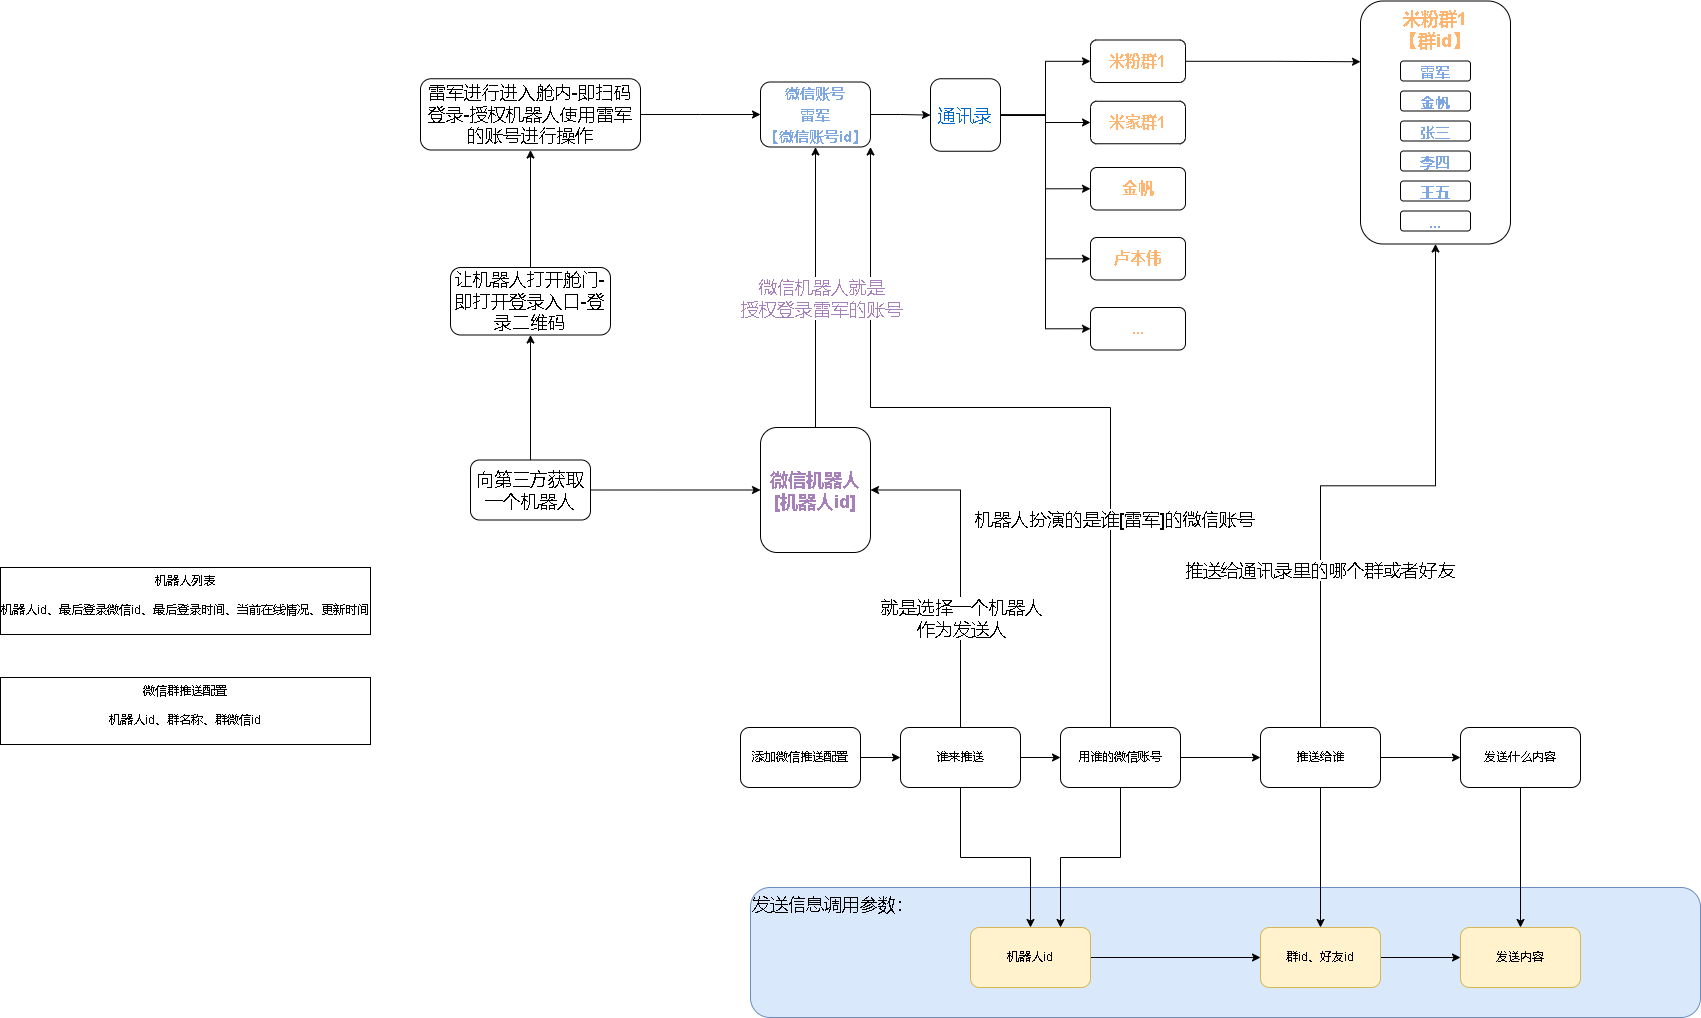

The diagram above was exported from draw.io. Its source (the exported page's mxGraphModel, read from the mxfile embedded in the PNG):
<mxGraphModel dx="2249" dy="754" grid="1" gridSize="10" guides="1" tooltips="1" connect="1" arrows="1" fold="1" page="1" pageScale="1" pageWidth="827" pageHeight="1169" math="0" shadow="0">
  <root>
    <mxCell id="0" />
    <mxCell id="1" parent="0" />
    <mxCell id="YGVoMXdqs_4ghO0lIFOt-67" value="发送信息调用参数：" style="rounded=1;whiteSpace=wrap;html=1;fontSize=18;align=left;verticalAlign=top;fillColor=#dae8fc;strokeColor=#6c8ebf;" parent="1" vertex="1">
      <mxGeometry x="50" y="920" width="950" height="130" as="geometry" />
    </mxCell>
    <mxCell id="YGVoMXdqs_4ghO0lIFOt-4" value="" style="edgeStyle=orthogonalEdgeStyle;rounded=0;orthogonalLoop=1;jettySize=auto;html=1;" parent="1" source="YGVoMXdqs_4ghO0lIFOt-1" target="YGVoMXdqs_4ghO0lIFOt-3" edge="1">
      <mxGeometry relative="1" as="geometry" />
    </mxCell>
    <mxCell id="YGVoMXdqs_4ghO0lIFOt-1" value="添加微信推送配置" style="rounded=1;whiteSpace=wrap;html=1;" parent="1" vertex="1">
      <mxGeometry x="40" y="760" width="120" height="60" as="geometry" />
    </mxCell>
    <mxCell id="YGVoMXdqs_4ghO0lIFOt-6" value="" style="edgeStyle=orthogonalEdgeStyle;rounded=0;orthogonalLoop=1;jettySize=auto;html=1;" parent="1" source="YGVoMXdqs_4ghO0lIFOt-3" target="YGVoMXdqs_4ghO0lIFOt-5" edge="1">
      <mxGeometry relative="1" as="geometry" />
    </mxCell>
    <mxCell id="YGVoMXdqs_4ghO0lIFOt-40" style="edgeStyle=orthogonalEdgeStyle;rounded=0;orthogonalLoop=1;jettySize=auto;html=1;entryX=1;entryY=0.5;entryDx=0;entryDy=0;fontSize=18;fontColor=#A680B8;" parent="1" source="YGVoMXdqs_4ghO0lIFOt-3" target="YGVoMXdqs_4ghO0lIFOt-34" edge="1">
      <mxGeometry relative="1" as="geometry">
        <Array as="points">
          <mxPoint x="260" y="523" />
        </Array>
      </mxGeometry>
    </mxCell>
    <mxCell id="YGVoMXdqs_4ghO0lIFOt-41" value="&lt;font color=&quot;#000000&quot;&gt;就是选择一个机器人&lt;br&gt;作为发送人&lt;/font&gt;" style="edgeLabel;html=1;align=center;verticalAlign=middle;resizable=0;points=[];fontSize=18;fontColor=#A680B8;" parent="YGVoMXdqs_4ghO0lIFOt-40" vertex="1" connectable="0">
      <mxGeometry x="-0.371" y="2" relative="1" as="geometry">
        <mxPoint x="2" y="-7" as="offset" />
      </mxGeometry>
    </mxCell>
    <mxCell id="YGVoMXdqs_4ghO0lIFOt-58" value="" style="edgeStyle=orthogonalEdgeStyle;rounded=0;orthogonalLoop=1;jettySize=auto;html=1;fontSize=18;fontColor=#000000;" parent="1" source="YGVoMXdqs_4ghO0lIFOt-3" target="YGVoMXdqs_4ghO0lIFOt-57" edge="1">
      <mxGeometry relative="1" as="geometry" />
    </mxCell>
    <mxCell id="YGVoMXdqs_4ghO0lIFOt-3" value="谁来推送" style="whiteSpace=wrap;html=1;rounded=1;" parent="1" vertex="1">
      <mxGeometry x="200" y="760" width="120" height="60" as="geometry" />
    </mxCell>
    <mxCell id="YGVoMXdqs_4ghO0lIFOt-39" value="" style="edgeStyle=orthogonalEdgeStyle;rounded=0;orthogonalLoop=1;jettySize=auto;html=1;fontSize=18;fontColor=#A680B8;" parent="1" source="YGVoMXdqs_4ghO0lIFOt-5" target="YGVoMXdqs_4ghO0lIFOt-38" edge="1">
      <mxGeometry relative="1" as="geometry" />
    </mxCell>
    <mxCell id="YGVoMXdqs_4ghO0lIFOt-42" style="edgeStyle=orthogonalEdgeStyle;rounded=0;orthogonalLoop=1;jettySize=auto;html=1;entryX=1;entryY=1;entryDx=0;entryDy=0;fontSize=18;fontColor=#A680B8;" parent="1" source="YGVoMXdqs_4ghO0lIFOt-5" target="YGVoMXdqs_4ghO0lIFOt-16" edge="1">
      <mxGeometry relative="1" as="geometry">
        <Array as="points">
          <mxPoint x="410" y="440" />
          <mxPoint x="170" y="440" />
        </Array>
      </mxGeometry>
    </mxCell>
    <mxCell id="YGVoMXdqs_4ghO0lIFOt-43" value="&lt;font color=&quot;#000000&quot;&gt;机器人扮演的是谁[雷军]的微信账号&lt;/font&gt;" style="edgeLabel;html=1;align=center;verticalAlign=middle;resizable=0;points=[];fontSize=18;fontColor=#A680B8;" parent="YGVoMXdqs_4ghO0lIFOt-42" vertex="1" connectable="0">
      <mxGeometry x="-0.4906" y="-3" relative="1" as="geometry">
        <mxPoint as="offset" />
      </mxGeometry>
    </mxCell>
    <mxCell id="YGVoMXdqs_4ghO0lIFOt-60" style="edgeStyle=orthogonalEdgeStyle;rounded=0;orthogonalLoop=1;jettySize=auto;html=1;entryX=0.75;entryY=0;entryDx=0;entryDy=0;fontSize=18;fontColor=#000000;" parent="1" source="YGVoMXdqs_4ghO0lIFOt-5" target="YGVoMXdqs_4ghO0lIFOt-57" edge="1">
      <mxGeometry relative="1" as="geometry" />
    </mxCell>
    <mxCell id="YGVoMXdqs_4ghO0lIFOt-5" value="用谁的微信账号" style="whiteSpace=wrap;html=1;rounded=1;" parent="1" vertex="1">
      <mxGeometry x="360" y="760" width="120" height="60" as="geometry" />
    </mxCell>
    <mxCell id="YGVoMXdqs_4ghO0lIFOt-9" value="&lt;b style=&quot;font-size: 18px;&quot;&gt;&lt;font color=&quot;#ffb570&quot;&gt;米粉群1&lt;br&gt;【群id】&lt;br&gt;&lt;/font&gt;&lt;/b&gt;" style="rounded=1;whiteSpace=wrap;html=1;align=center;verticalAlign=top;" parent="1" vertex="1">
      <mxGeometry x="660" y="33.5" width="150" height="243" as="geometry" />
    </mxCell>
    <mxCell id="YGVoMXdqs_4ghO0lIFOt-10" value="&lt;font color=&quot;#7ea6e0&quot; style=&quot;font-size: 15px;&quot;&gt;&lt;b&gt;雷军&lt;/b&gt;&lt;/font&gt;" style="rounded=1;whiteSpace=wrap;html=1;fontSize=18;fontColor=#FFB570;" parent="1" vertex="1">
      <mxGeometry x="700" y="93.5" width="70" height="20" as="geometry" />
    </mxCell>
    <mxCell id="YGVoMXdqs_4ghO0lIFOt-11" value="&lt;font color=&quot;#7ea6e0&quot; style=&quot;font-size: 15px;&quot;&gt;&lt;b&gt;金帆&lt;/b&gt;&lt;/font&gt;" style="rounded=1;whiteSpace=wrap;html=1;fontSize=18;fontColor=#FFB570;" parent="1" vertex="1">
      <mxGeometry x="700" y="123.5" width="70" height="20" as="geometry" />
    </mxCell>
    <mxCell id="YGVoMXdqs_4ghO0lIFOt-12" value="&lt;font color=&quot;#7ea6e0&quot;&gt;&lt;span style=&quot;font-size: 15px;&quot;&gt;&lt;b&gt;张三&lt;/b&gt;&lt;/span&gt;&lt;/font&gt;" style="rounded=1;whiteSpace=wrap;html=1;fontSize=18;fontColor=#FFB570;" parent="1" vertex="1">
      <mxGeometry x="700" y="153.5" width="70" height="20" as="geometry" />
    </mxCell>
    <mxCell id="YGVoMXdqs_4ghO0lIFOt-13" value="&lt;font color=&quot;#7ea6e0&quot;&gt;&lt;span style=&quot;font-size: 15px;&quot;&gt;&lt;b&gt;李四&lt;/b&gt;&lt;/span&gt;&lt;/font&gt;" style="rounded=1;whiteSpace=wrap;html=1;fontSize=18;fontColor=#FFB570;" parent="1" vertex="1">
      <mxGeometry x="700" y="183.5" width="70" height="20" as="geometry" />
    </mxCell>
    <mxCell id="YGVoMXdqs_4ghO0lIFOt-14" value="&lt;font color=&quot;#7ea6e0&quot;&gt;&lt;span style=&quot;font-size: 15px;&quot;&gt;&lt;b&gt;王五&lt;/b&gt;&lt;/span&gt;&lt;/font&gt;" style="rounded=1;whiteSpace=wrap;html=1;fontSize=18;fontColor=#FFB570;" parent="1" vertex="1">
      <mxGeometry x="700" y="213.5" width="70" height="20" as="geometry" />
    </mxCell>
    <mxCell id="YGVoMXdqs_4ghO0lIFOt-15" value="&lt;font color=&quot;#7ea6e0&quot;&gt;&lt;span style=&quot;font-size: 15px;&quot;&gt;&lt;b&gt;...&lt;/b&gt;&lt;/span&gt;&lt;/font&gt;" style="rounded=1;whiteSpace=wrap;html=1;fontSize=18;fontColor=#FFB570;" parent="1" vertex="1">
      <mxGeometry x="700" y="243.5" width="70" height="20" as="geometry" />
    </mxCell>
    <mxCell id="YGVoMXdqs_4ghO0lIFOt-20" value="" style="edgeStyle=orthogonalEdgeStyle;rounded=0;orthogonalLoop=1;jettySize=auto;html=1;fontSize=15;fontColor=#7EA6E0;" parent="1" source="YGVoMXdqs_4ghO0lIFOt-16" target="YGVoMXdqs_4ghO0lIFOt-19" edge="1">
      <mxGeometry relative="1" as="geometry" />
    </mxCell>
    <mxCell id="YGVoMXdqs_4ghO0lIFOt-16" value="&lt;font color=&quot;#7ea6e0&quot; style=&quot;font-size: 15px;&quot;&gt;&lt;b&gt;微信账号&lt;br&gt;雷军&lt;br&gt;【微信账号id】&lt;br&gt;&lt;/b&gt;&lt;/font&gt;" style="rounded=1;whiteSpace=wrap;html=1;fontSize=18;fontColor=#FFB570;" parent="1" vertex="1">
      <mxGeometry x="60" y="114.5" width="110" height="65" as="geometry" />
    </mxCell>
    <mxCell id="YGVoMXdqs_4ghO0lIFOt-24" value="" style="edgeStyle=orthogonalEdgeStyle;rounded=0;orthogonalLoop=1;jettySize=auto;html=1;fontSize=15;fontColor=#0066CC;" parent="1" source="YGVoMXdqs_4ghO0lIFOt-19" target="YGVoMXdqs_4ghO0lIFOt-23" edge="1">
      <mxGeometry relative="1" as="geometry" />
    </mxCell>
    <mxCell id="YGVoMXdqs_4ghO0lIFOt-29" style="edgeStyle=orthogonalEdgeStyle;rounded=0;orthogonalLoop=1;jettySize=auto;html=1;entryX=0;entryY=0.5;entryDx=0;entryDy=0;fontSize=16;fontColor=#FFB570;" parent="1" source="YGVoMXdqs_4ghO0lIFOt-19" target="YGVoMXdqs_4ghO0lIFOt-25" edge="1">
      <mxGeometry relative="1" as="geometry" />
    </mxCell>
    <mxCell id="YGVoMXdqs_4ghO0lIFOt-30" style="edgeStyle=orthogonalEdgeStyle;rounded=0;orthogonalLoop=1;jettySize=auto;html=1;entryX=0;entryY=0.5;entryDx=0;entryDy=0;fontSize=16;fontColor=#FFB570;" parent="1" source="YGVoMXdqs_4ghO0lIFOt-19" target="YGVoMXdqs_4ghO0lIFOt-26" edge="1">
      <mxGeometry relative="1" as="geometry" />
    </mxCell>
    <mxCell id="YGVoMXdqs_4ghO0lIFOt-31" style="edgeStyle=orthogonalEdgeStyle;rounded=0;orthogonalLoop=1;jettySize=auto;html=1;entryX=0;entryY=0.5;entryDx=0;entryDy=0;fontSize=16;fontColor=#FFB570;" parent="1" source="YGVoMXdqs_4ghO0lIFOt-19" target="YGVoMXdqs_4ghO0lIFOt-27" edge="1">
      <mxGeometry relative="1" as="geometry" />
    </mxCell>
    <mxCell id="YGVoMXdqs_4ghO0lIFOt-32" style="edgeStyle=orthogonalEdgeStyle;rounded=0;orthogonalLoop=1;jettySize=auto;html=1;entryX=0;entryY=0.5;entryDx=0;entryDy=0;fontSize=16;fontColor=#FFB570;" parent="1" source="YGVoMXdqs_4ghO0lIFOt-19" target="YGVoMXdqs_4ghO0lIFOt-28" edge="1">
      <mxGeometry relative="1" as="geometry" />
    </mxCell>
    <mxCell id="YGVoMXdqs_4ghO0lIFOt-19" value="通讯录" style="whiteSpace=wrap;html=1;fontSize=18;fontColor=#0066CC;rounded=1;" parent="1" vertex="1">
      <mxGeometry x="230" y="111.25" width="70" height="72.5" as="geometry" />
    </mxCell>
    <mxCell id="YGVoMXdqs_4ghO0lIFOt-33" style="edgeStyle=orthogonalEdgeStyle;rounded=0;orthogonalLoop=1;jettySize=auto;html=1;entryX=0;entryY=0.25;entryDx=0;entryDy=0;fontSize=16;fontColor=#FFB570;" parent="1" source="YGVoMXdqs_4ghO0lIFOt-23" target="YGVoMXdqs_4ghO0lIFOt-9" edge="1">
      <mxGeometry relative="1" as="geometry" />
    </mxCell>
    <mxCell id="YGVoMXdqs_4ghO0lIFOt-23" value="米粉群1" style="whiteSpace=wrap;html=1;fontSize=16;fontColor=#FFB570;rounded=1;fontStyle=1" parent="1" vertex="1">
      <mxGeometry x="390" y="72.5" width="95" height="42.5" as="geometry" />
    </mxCell>
    <mxCell id="YGVoMXdqs_4ghO0lIFOt-25" value="米家群1" style="whiteSpace=wrap;html=1;fontSize=16;fontColor=#FFB570;rounded=1;fontStyle=1" parent="1" vertex="1">
      <mxGeometry x="390" y="133.75" width="95" height="42.5" as="geometry" />
    </mxCell>
    <mxCell id="YGVoMXdqs_4ghO0lIFOt-26" value="金帆" style="whiteSpace=wrap;html=1;fontSize=16;fontColor=#FFB570;rounded=1;fontStyle=1" parent="1" vertex="1">
      <mxGeometry x="390" y="200" width="95" height="42.5" as="geometry" />
    </mxCell>
    <mxCell id="YGVoMXdqs_4ghO0lIFOt-27" value="卢本伟" style="whiteSpace=wrap;html=1;fontSize=16;fontColor=#FFB570;rounded=1;fontStyle=1" parent="1" vertex="1">
      <mxGeometry x="390" y="270" width="95" height="42.5" as="geometry" />
    </mxCell>
    <mxCell id="YGVoMXdqs_4ghO0lIFOt-28" value="..." style="whiteSpace=wrap;html=1;fontSize=16;fontColor=#FFB570;rounded=1;fontStyle=1" parent="1" vertex="1">
      <mxGeometry x="390" y="340" width="95" height="42.5" as="geometry" />
    </mxCell>
    <mxCell id="YGVoMXdqs_4ghO0lIFOt-35" style="edgeStyle=orthogonalEdgeStyle;rounded=0;orthogonalLoop=1;jettySize=auto;html=1;exitX=0.5;exitY=0;exitDx=0;exitDy=0;entryX=0.5;entryY=1;entryDx=0;entryDy=0;fontSize=18;fontColor=#A680B8;" parent="1" source="YGVoMXdqs_4ghO0lIFOt-34" target="YGVoMXdqs_4ghO0lIFOt-16" edge="1">
      <mxGeometry relative="1" as="geometry" />
    </mxCell>
    <mxCell id="YGVoMXdqs_4ghO0lIFOt-36" value="微信机器人就是&lt;br&gt;授权登录雷军的账号" style="edgeLabel;html=1;align=center;verticalAlign=middle;resizable=0;points=[];fontSize=18;fontColor=#A680B8;" parent="YGVoMXdqs_4ghO0lIFOt-35" vertex="1" connectable="0">
      <mxGeometry x="-0.0714" y="4" relative="1" as="geometry">
        <mxPoint x="9" as="offset" />
      </mxGeometry>
    </mxCell>
    <mxCell id="YGVoMXdqs_4ghO0lIFOt-34" value="&lt;font size=&quot;1&quot; color=&quot;#a680b8&quot;&gt;&lt;b style=&quot;font-size: 18px;&quot;&gt;微信机器人&lt;br&gt;[机器人id]&lt;br&gt;&lt;/b&gt;&lt;/font&gt;" style="rounded=1;whiteSpace=wrap;html=1;fontSize=16;fontColor=#FFB570;" parent="1" vertex="1">
      <mxGeometry x="60" y="460" width="110" height="125" as="geometry" />
    </mxCell>
    <mxCell id="YGVoMXdqs_4ghO0lIFOt-44" style="edgeStyle=orthogonalEdgeStyle;rounded=0;orthogonalLoop=1;jettySize=auto;html=1;fontSize=18;fontColor=#A680B8;" parent="1" source="YGVoMXdqs_4ghO0lIFOt-38" target="YGVoMXdqs_4ghO0lIFOt-9" edge="1">
      <mxGeometry relative="1" as="geometry" />
    </mxCell>
    <mxCell id="YGVoMXdqs_4ghO0lIFOt-45" value="&lt;font color=&quot;#000000&quot;&gt;推送给通讯录里的哪个群或者好友&lt;/font&gt;" style="edgeLabel;html=1;align=center;verticalAlign=middle;resizable=0;points=[];fontSize=18;fontColor=#A680B8;" parent="YGVoMXdqs_4ghO0lIFOt-44" vertex="1" connectable="0">
      <mxGeometry x="-0.4726" y="2" relative="1" as="geometry">
        <mxPoint as="offset" />
      </mxGeometry>
    </mxCell>
    <mxCell id="YGVoMXdqs_4ghO0lIFOt-56" value="" style="edgeStyle=orthogonalEdgeStyle;rounded=0;orthogonalLoop=1;jettySize=auto;html=1;fontSize=18;fontColor=#000000;" parent="1" source="YGVoMXdqs_4ghO0lIFOt-38" target="YGVoMXdqs_4ghO0lIFOt-55" edge="1">
      <mxGeometry relative="1" as="geometry" />
    </mxCell>
    <mxCell id="YGVoMXdqs_4ghO0lIFOt-63" value="" style="edgeStyle=orthogonalEdgeStyle;rounded=0;orthogonalLoop=1;jettySize=auto;html=1;fontSize=18;fontColor=#000000;" parent="1" source="YGVoMXdqs_4ghO0lIFOt-38" target="YGVoMXdqs_4ghO0lIFOt-62" edge="1">
      <mxGeometry relative="1" as="geometry" />
    </mxCell>
    <mxCell id="YGVoMXdqs_4ghO0lIFOt-38" value="推送给谁" style="whiteSpace=wrap;html=1;rounded=1;" parent="1" vertex="1">
      <mxGeometry x="560" y="760" width="120" height="60" as="geometry" />
    </mxCell>
    <mxCell id="YGVoMXdqs_4ghO0lIFOt-49" style="edgeStyle=orthogonalEdgeStyle;rounded=0;orthogonalLoop=1;jettySize=auto;html=1;exitX=1;exitY=0.5;exitDx=0;exitDy=0;entryX=0;entryY=0.5;entryDx=0;entryDy=0;fontSize=18;fontColor=#000000;" parent="1" source="YGVoMXdqs_4ghO0lIFOt-47" target="YGVoMXdqs_4ghO0lIFOt-34" edge="1">
      <mxGeometry relative="1" as="geometry" />
    </mxCell>
    <mxCell id="YGVoMXdqs_4ghO0lIFOt-51" value="" style="edgeStyle=orthogonalEdgeStyle;rounded=0;orthogonalLoop=1;jettySize=auto;html=1;fontSize=18;fontColor=#000000;" parent="1" source="YGVoMXdqs_4ghO0lIFOt-47" target="YGVoMXdqs_4ghO0lIFOt-50" edge="1">
      <mxGeometry relative="1" as="geometry" />
    </mxCell>
    <mxCell id="YGVoMXdqs_4ghO0lIFOt-47" value="向第三方获取一个机器人" style="rounded=1;whiteSpace=wrap;html=1;fontSize=18;fontColor=#000000;" parent="1" vertex="1">
      <mxGeometry x="-230" y="492.5" width="120" height="60" as="geometry" />
    </mxCell>
    <mxCell id="YGVoMXdqs_4ghO0lIFOt-53" value="" style="edgeStyle=orthogonalEdgeStyle;rounded=0;orthogonalLoop=1;jettySize=auto;html=1;fontSize=18;fontColor=#000000;" parent="1" source="YGVoMXdqs_4ghO0lIFOt-50" target="YGVoMXdqs_4ghO0lIFOt-52" edge="1">
      <mxGeometry relative="1" as="geometry" />
    </mxCell>
    <mxCell id="YGVoMXdqs_4ghO0lIFOt-50" value="让机器人打开舱门-即打开登录入口-登录二维码" style="whiteSpace=wrap;html=1;fontSize=18;fontColor=#000000;rounded=1;" parent="1" vertex="1">
      <mxGeometry x="-250" y="300" width="160" height="67.5" as="geometry" />
    </mxCell>
    <mxCell id="YGVoMXdqs_4ghO0lIFOt-54" style="edgeStyle=orthogonalEdgeStyle;rounded=0;orthogonalLoop=1;jettySize=auto;html=1;entryX=0;entryY=0.5;entryDx=0;entryDy=0;fontSize=18;fontColor=#000000;" parent="1" source="YGVoMXdqs_4ghO0lIFOt-52" target="YGVoMXdqs_4ghO0lIFOt-16" edge="1">
      <mxGeometry relative="1" as="geometry" />
    </mxCell>
    <mxCell id="YGVoMXdqs_4ghO0lIFOt-52" value="雷军进行进入舱内-即扫码登录-授权机器人使用雷军的账号进行操作" style="whiteSpace=wrap;html=1;fontSize=18;fontColor=#000000;rounded=1;" parent="1" vertex="1">
      <mxGeometry x="-280" y="111.25" width="220" height="71.25" as="geometry" />
    </mxCell>
    <mxCell id="YGVoMXdqs_4ghO0lIFOt-65" value="" style="edgeStyle=orthogonalEdgeStyle;rounded=0;orthogonalLoop=1;jettySize=auto;html=1;fontSize=18;fontColor=#000000;" parent="1" source="YGVoMXdqs_4ghO0lIFOt-55" target="YGVoMXdqs_4ghO0lIFOt-64" edge="1">
      <mxGeometry relative="1" as="geometry" />
    </mxCell>
    <mxCell id="YGVoMXdqs_4ghO0lIFOt-55" value="发送什么内容" style="whiteSpace=wrap;html=1;rounded=1;" parent="1" vertex="1">
      <mxGeometry x="760" y="760" width="120" height="60" as="geometry" />
    </mxCell>
    <mxCell id="YGVoMXdqs_4ghO0lIFOt-61" style="edgeStyle=orthogonalEdgeStyle;rounded=0;orthogonalLoop=1;jettySize=auto;html=1;fontSize=18;fontColor=#000000;" parent="1" source="YGVoMXdqs_4ghO0lIFOt-57" edge="1">
      <mxGeometry relative="1" as="geometry">
        <mxPoint x="560" y="990" as="targetPoint" />
      </mxGeometry>
    </mxCell>
    <mxCell id="YGVoMXdqs_4ghO0lIFOt-57" value="机器人id" style="whiteSpace=wrap;html=1;rounded=1;fillColor=#fff2cc;strokeColor=#d6b656;" parent="1" vertex="1">
      <mxGeometry x="270" y="960" width="120" height="60" as="geometry" />
    </mxCell>
    <mxCell id="YGVoMXdqs_4ghO0lIFOt-66" style="edgeStyle=orthogonalEdgeStyle;rounded=0;orthogonalLoop=1;jettySize=auto;html=1;exitX=1;exitY=0.5;exitDx=0;exitDy=0;entryX=0;entryY=0.5;entryDx=0;entryDy=0;fontSize=18;fontColor=#000000;" parent="1" source="YGVoMXdqs_4ghO0lIFOt-62" target="YGVoMXdqs_4ghO0lIFOt-64" edge="1">
      <mxGeometry relative="1" as="geometry" />
    </mxCell>
    <mxCell id="YGVoMXdqs_4ghO0lIFOt-62" value="群id、好友id" style="whiteSpace=wrap;html=1;rounded=1;fillColor=#fff2cc;strokeColor=#d6b656;" parent="1" vertex="1">
      <mxGeometry x="560" y="960" width="120" height="60" as="geometry" />
    </mxCell>
    <mxCell id="YGVoMXdqs_4ghO0lIFOt-64" value="发送内容" style="whiteSpace=wrap;html=1;rounded=1;fillColor=#fff2cc;strokeColor=#d6b656;" parent="1" vertex="1">
      <mxGeometry x="760" y="960" width="120" height="60" as="geometry" />
    </mxCell>
    <mxCell id="4wZUQJnM46PC_Udc9R0F-1" value="机器人列表&lt;br&gt;&lt;br&gt;机器人id、最后登录微信id、最后登录时间、当前在线情况、更新时间" style="rounded=0;whiteSpace=wrap;html=1;verticalAlign=top;" vertex="1" parent="1">
      <mxGeometry x="-700" y="600" width="370" height="67" as="geometry" />
    </mxCell>
    <mxCell id="4wZUQJnM46PC_Udc9R0F-2" value="微信群推送配置&lt;br&gt;&lt;br&gt;机器人id、群名称、群微信id" style="rounded=0;whiteSpace=wrap;html=1;verticalAlign=top;" vertex="1" parent="1">
      <mxGeometry x="-700" y="710" width="370" height="67" as="geometry" />
    </mxCell>
  </root>
</mxGraphModel>